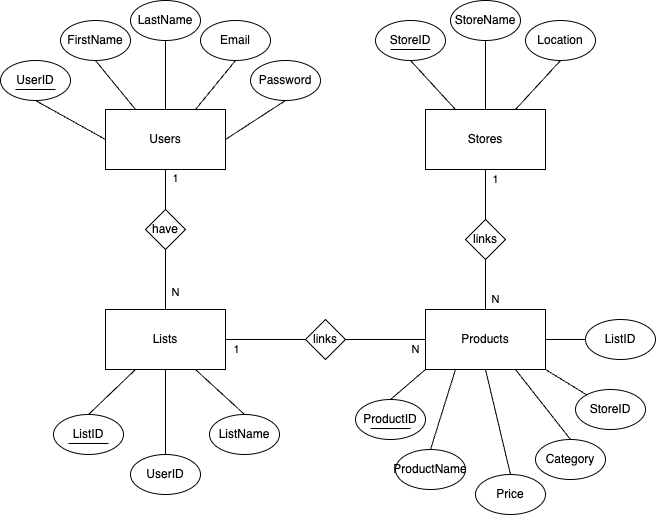

The diagram above was exported from draw.io. Its source (the exported page's mxGraphModel, read from the mxfile embedded in the PNG):
<mxGraphModel dx="1035" dy="568" grid="1" gridSize="10" guides="1" tooltips="1" connect="1" arrows="1" fold="1" page="1" pageScale="1" pageWidth="827" pageHeight="1169" math="0" shadow="0">
  <root>
    <mxCell id="0" />
    <mxCell id="1" parent="0" />
    <mxCell id="NiIYUyJsX12yQXIPk-As-1" style="edgeStyle=orthogonalEdgeStyle;rounded=0;orthogonalLoop=1;jettySize=auto;html=1;exitX=0.5;exitY=1;exitDx=0;exitDy=0;endArrow=none;endFill=0;" edge="1" parent="1" source="HOKjVUEjU80LUz827e2n-1" target="HOKjVUEjU80LUz827e2n-5">
      <mxGeometry relative="1" as="geometry" />
    </mxCell>
    <mxCell id="NiIYUyJsX12yQXIPk-As-11" value="1" style="edgeLabel;html=1;align=center;verticalAlign=middle;resizable=0;points=[];" vertex="1" connectable="0" parent="NiIYUyJsX12yQXIPk-As-1">
      <mxGeometry x="-0.8797" y="-1" relative="1" as="geometry">
        <mxPoint x="11" as="offset" />
      </mxGeometry>
    </mxCell>
    <mxCell id="NiIYUyJsX12yQXIPk-As-12" value="N" style="edgeLabel;html=1;align=center;verticalAlign=middle;resizable=0;points=[];" vertex="1" connectable="0" parent="NiIYUyJsX12yQXIPk-As-1">
      <mxGeometry x="0.7516" relative="1" as="geometry">
        <mxPoint x="10" as="offset" />
      </mxGeometry>
    </mxCell>
    <mxCell id="HOKjVUEjU80LUz827e2n-1" value="Users" style="rounded=0;whiteSpace=wrap;html=1;" parent="1" vertex="1">
      <mxGeometry x="240" y="200" width="120" height="60" as="geometry" />
    </mxCell>
    <mxCell id="NiIYUyJsX12yQXIPk-As-3" style="edgeStyle=orthogonalEdgeStyle;rounded=0;orthogonalLoop=1;jettySize=auto;html=1;exitX=0.5;exitY=0;exitDx=0;exitDy=0;endArrow=none;endFill=0;" edge="1" parent="1" source="NiIYUyJsX12yQXIPk-As-15" target="HOKjVUEjU80LUz827e2n-4">
      <mxGeometry relative="1" as="geometry" />
    </mxCell>
    <mxCell id="NiIYUyJsX12yQXIPk-As-53" value="1" style="edgeLabel;html=1;align=center;verticalAlign=middle;resizable=0;points=[];" vertex="1" connectable="0" parent="NiIYUyJsX12yQXIPk-As-3">
      <mxGeometry x="0.6452" y="-1" relative="1" as="geometry">
        <mxPoint x="9" as="offset" />
      </mxGeometry>
    </mxCell>
    <mxCell id="NiIYUyJsX12yQXIPk-As-14" style="edgeStyle=orthogonalEdgeStyle;rounded=0;orthogonalLoop=1;jettySize=auto;html=1;exitX=0;exitY=0.5;exitDx=0;exitDy=0;entryX=1;entryY=0.5;entryDx=0;entryDy=0;endArrow=none;endFill=0;" edge="1" parent="1" source="NiIYUyJsX12yQXIPk-As-17" target="HOKjVUEjU80LUz827e2n-5">
      <mxGeometry relative="1" as="geometry" />
    </mxCell>
    <mxCell id="NiIYUyJsX12yQXIPk-As-54" value="1" style="edgeLabel;html=1;align=center;verticalAlign=middle;resizable=0;points=[];" vertex="1" connectable="0" parent="NiIYUyJsX12yQXIPk-As-14">
      <mxGeometry x="0.7174" y="1" relative="1" as="geometry">
        <mxPoint x="-1" y="9" as="offset" />
      </mxGeometry>
    </mxCell>
    <mxCell id="HOKjVUEjU80LUz827e2n-3" value="Products" style="rounded=0;whiteSpace=wrap;html=1;" parent="1" vertex="1">
      <mxGeometry x="560" y="400" width="120" height="60" as="geometry" />
    </mxCell>
    <mxCell id="HOKjVUEjU80LUz827e2n-4" value="Stores" style="rounded=0;whiteSpace=wrap;html=1;" parent="1" vertex="1">
      <mxGeometry x="560" y="200" width="120" height="60" as="geometry" />
    </mxCell>
    <mxCell id="HOKjVUEjU80LUz827e2n-5" value="Lists" style="rounded=0;whiteSpace=wrap;html=1;" parent="1" vertex="1">
      <mxGeometry x="240" y="400" width="120" height="60" as="geometry" />
    </mxCell>
    <mxCell id="NiIYUyJsX12yQXIPk-As-4" value="UserID" style="ellipse;whiteSpace=wrap;html=1;" vertex="1" parent="1">
      <mxGeometry x="135" y="151" width="70" height="40" as="geometry" />
    </mxCell>
    <mxCell id="NiIYUyJsX12yQXIPk-As-5" value="FirstName" style="ellipse;whiteSpace=wrap;html=1;" vertex="1" parent="1">
      <mxGeometry x="195" y="111" width="70" height="40" as="geometry" />
    </mxCell>
    <mxCell id="NiIYUyJsX12yQXIPk-As-7" value="LastName" style="ellipse;whiteSpace=wrap;html=1;" vertex="1" parent="1">
      <mxGeometry x="265" y="91" width="70" height="40" as="geometry" />
    </mxCell>
    <mxCell id="NiIYUyJsX12yQXIPk-As-8" value="Email" style="ellipse;whiteSpace=wrap;html=1;" vertex="1" parent="1">
      <mxGeometry x="335" y="111" width="70" height="40" as="geometry" />
    </mxCell>
    <mxCell id="NiIYUyJsX12yQXIPk-As-9" value="Password" style="ellipse;whiteSpace=wrap;html=1;" vertex="1" parent="1">
      <mxGeometry x="385" y="151" width="70" height="40" as="geometry" />
    </mxCell>
    <mxCell id="NiIYUyJsX12yQXIPk-As-10" value="" style="endArrow=none;html=1;rounded=0;exitX=0;exitY=1;exitDx=0;exitDy=0;" edge="1" parent="1">
      <mxGeometry width="50" height="50" relative="1" as="geometry">
        <mxPoint x="150" y="180" as="sourcePoint" />
        <mxPoint x="190" y="180" as="targetPoint" />
      </mxGeometry>
    </mxCell>
    <mxCell id="NiIYUyJsX12yQXIPk-As-13" value="have" style="rhombus;whiteSpace=wrap;html=1;" vertex="1" parent="1">
      <mxGeometry x="280" y="300" width="40" height="40" as="geometry" />
    </mxCell>
    <mxCell id="NiIYUyJsX12yQXIPk-As-16" value="N" style="edgeStyle=orthogonalEdgeStyle;rounded=0;orthogonalLoop=1;jettySize=auto;html=1;exitX=0.5;exitY=0;exitDx=0;exitDy=0;endArrow=none;endFill=0;" edge="1" parent="1" source="HOKjVUEjU80LUz827e2n-3" target="NiIYUyJsX12yQXIPk-As-15">
      <mxGeometry x="-0.6" y="-10" relative="1" as="geometry">
        <mxPoint x="620" y="400" as="sourcePoint" />
        <mxPoint x="620" y="260" as="targetPoint" />
        <mxPoint as="offset" />
      </mxGeometry>
    </mxCell>
    <mxCell id="NiIYUyJsX12yQXIPk-As-15" value="links" style="rhombus;whiteSpace=wrap;html=1;" vertex="1" parent="1">
      <mxGeometry x="600" y="310" width="40" height="40" as="geometry" />
    </mxCell>
    <mxCell id="NiIYUyJsX12yQXIPk-As-18" value="" style="edgeStyle=orthogonalEdgeStyle;rounded=0;orthogonalLoop=1;jettySize=auto;html=1;exitX=0;exitY=0.5;exitDx=0;exitDy=0;entryX=1;entryY=0.5;entryDx=0;entryDy=0;endArrow=none;endFill=0;" edge="1" parent="1" source="HOKjVUEjU80LUz827e2n-3" target="NiIYUyJsX12yQXIPk-As-17">
      <mxGeometry relative="1" as="geometry">
        <mxPoint x="560" y="430" as="sourcePoint" />
        <mxPoint x="360" y="430" as="targetPoint" />
      </mxGeometry>
    </mxCell>
    <mxCell id="NiIYUyJsX12yQXIPk-As-55" value="N" style="edgeLabel;html=1;align=center;verticalAlign=middle;resizable=0;points=[];" vertex="1" connectable="0" parent="NiIYUyJsX12yQXIPk-As-18">
      <mxGeometry x="-0.7391" relative="1" as="geometry">
        <mxPoint y="10" as="offset" />
      </mxGeometry>
    </mxCell>
    <mxCell id="NiIYUyJsX12yQXIPk-As-17" value="links" style="rhombus;whiteSpace=wrap;html=1;" vertex="1" parent="1">
      <mxGeometry x="440" y="410" width="40" height="40" as="geometry" />
    </mxCell>
    <mxCell id="NiIYUyJsX12yQXIPk-As-19" value="" style="endArrow=none;html=1;rounded=0;entryX=0.5;entryY=1;entryDx=0;entryDy=0;exitX=0;exitY=0.5;exitDx=0;exitDy=0;" edge="1" parent="1" source="HOKjVUEjU80LUz827e2n-1" target="NiIYUyJsX12yQXIPk-As-4">
      <mxGeometry width="50" height="50" relative="1" as="geometry">
        <mxPoint x="340" y="330" as="sourcePoint" />
        <mxPoint x="390" y="280" as="targetPoint" />
      </mxGeometry>
    </mxCell>
    <mxCell id="NiIYUyJsX12yQXIPk-As-20" value="" style="endArrow=none;html=1;rounded=0;entryX=0.5;entryY=1;entryDx=0;entryDy=0;exitX=0.25;exitY=0;exitDx=0;exitDy=0;" edge="1" parent="1" source="HOKjVUEjU80LUz827e2n-1" target="NiIYUyJsX12yQXIPk-As-5">
      <mxGeometry width="50" height="50" relative="1" as="geometry">
        <mxPoint x="340" y="330" as="sourcePoint" />
        <mxPoint x="390" y="280" as="targetPoint" />
      </mxGeometry>
    </mxCell>
    <mxCell id="NiIYUyJsX12yQXIPk-As-22" value="" style="endArrow=none;html=1;rounded=0;entryX=0.5;entryY=1;entryDx=0;entryDy=0;exitX=0.5;exitY=0;exitDx=0;exitDy=0;" edge="1" parent="1" source="HOKjVUEjU80LUz827e2n-1" target="NiIYUyJsX12yQXIPk-As-7">
      <mxGeometry width="50" height="50" relative="1" as="geometry">
        <mxPoint x="271" y="211" as="sourcePoint" />
        <mxPoint x="240" y="161" as="targetPoint" />
      </mxGeometry>
    </mxCell>
    <mxCell id="NiIYUyJsX12yQXIPk-As-23" value="" style="endArrow=none;html=1;rounded=0;entryX=0.5;entryY=1;entryDx=0;entryDy=0;exitX=0.75;exitY=0;exitDx=0;exitDy=0;" edge="1" parent="1" source="HOKjVUEjU80LUz827e2n-1" target="NiIYUyJsX12yQXIPk-As-8">
      <mxGeometry width="50" height="50" relative="1" as="geometry">
        <mxPoint x="281" y="221" as="sourcePoint" />
        <mxPoint x="250" y="171" as="targetPoint" />
      </mxGeometry>
    </mxCell>
    <mxCell id="NiIYUyJsX12yQXIPk-As-24" value="" style="endArrow=none;html=1;rounded=0;entryX=0.5;entryY=1;entryDx=0;entryDy=0;exitX=1;exitY=0.5;exitDx=0;exitDy=0;" edge="1" parent="1" source="HOKjVUEjU80LUz827e2n-1" target="NiIYUyJsX12yQXIPk-As-9">
      <mxGeometry width="50" height="50" relative="1" as="geometry">
        <mxPoint x="291" y="231" as="sourcePoint" />
        <mxPoint x="260" y="181" as="targetPoint" />
      </mxGeometry>
    </mxCell>
    <mxCell id="NiIYUyJsX12yQXIPk-As-25" value="StoreName" style="ellipse;whiteSpace=wrap;html=1;" vertex="1" parent="1">
      <mxGeometry x="585" y="91" width="70" height="40" as="geometry" />
    </mxCell>
    <mxCell id="NiIYUyJsX12yQXIPk-As-26" value="StoreID" style="ellipse;whiteSpace=wrap;html=1;" vertex="1" parent="1">
      <mxGeometry x="510" y="111" width="70" height="40" as="geometry" />
    </mxCell>
    <mxCell id="NiIYUyJsX12yQXIPk-As-27" value="Location" style="ellipse;whiteSpace=wrap;html=1;" vertex="1" parent="1">
      <mxGeometry x="660" y="111" width="70" height="40" as="geometry" />
    </mxCell>
    <mxCell id="NiIYUyJsX12yQXIPk-As-28" value="" style="endArrow=none;html=1;rounded=0;entryX=0.5;entryY=1;entryDx=0;entryDy=0;" edge="1" parent="1" source="HOKjVUEjU80LUz827e2n-4" target="NiIYUyJsX12yQXIPk-As-25">
      <mxGeometry width="50" height="50" relative="1" as="geometry">
        <mxPoint x="400" y="330" as="sourcePoint" />
        <mxPoint x="450" y="280" as="targetPoint" />
      </mxGeometry>
    </mxCell>
    <mxCell id="NiIYUyJsX12yQXIPk-As-29" value="" style="endArrow=none;html=1;rounded=0;entryX=0.5;entryY=1;entryDx=0;entryDy=0;exitX=0.75;exitY=0;exitDx=0;exitDy=0;" edge="1" parent="1" source="HOKjVUEjU80LUz827e2n-4" target="NiIYUyJsX12yQXIPk-As-27">
      <mxGeometry width="50" height="50" relative="1" as="geometry">
        <mxPoint x="630" y="210" as="sourcePoint" />
        <mxPoint x="630" y="141" as="targetPoint" />
      </mxGeometry>
    </mxCell>
    <mxCell id="NiIYUyJsX12yQXIPk-As-30" value="" style="endArrow=none;html=1;rounded=0;entryX=0.5;entryY=1;entryDx=0;entryDy=0;exitX=0.25;exitY=0;exitDx=0;exitDy=0;" edge="1" parent="1" source="HOKjVUEjU80LUz827e2n-4" target="NiIYUyJsX12yQXIPk-As-26">
      <mxGeometry width="50" height="50" relative="1" as="geometry">
        <mxPoint x="640" y="220" as="sourcePoint" />
        <mxPoint x="640" y="151" as="targetPoint" />
      </mxGeometry>
    </mxCell>
    <mxCell id="NiIYUyJsX12yQXIPk-As-31" value="" style="endArrow=none;html=1;rounded=0;exitX=0;exitY=1;exitDx=0;exitDy=0;" edge="1" parent="1">
      <mxGeometry width="50" height="50" relative="1" as="geometry">
        <mxPoint x="525" y="140" as="sourcePoint" />
        <mxPoint x="565" y="140" as="targetPoint" />
      </mxGeometry>
    </mxCell>
    <mxCell id="NiIYUyJsX12yQXIPk-As-32" value="ProductID" style="ellipse;whiteSpace=wrap;html=1;" vertex="1" parent="1">
      <mxGeometry x="490" y="490" width="70" height="40" as="geometry" />
    </mxCell>
    <mxCell id="NiIYUyJsX12yQXIPk-As-33" value="" style="endArrow=none;html=1;rounded=0;exitX=0;exitY=1;exitDx=0;exitDy=0;" edge="1" parent="1">
      <mxGeometry width="50" height="50" relative="1" as="geometry">
        <mxPoint x="505" y="519" as="sourcePoint" />
        <mxPoint x="545" y="519" as="targetPoint" />
      </mxGeometry>
    </mxCell>
    <mxCell id="NiIYUyJsX12yQXIPk-As-34" value="ListID" style="ellipse;whiteSpace=wrap;html=1;" vertex="1" parent="1">
      <mxGeometry x="188" y="505" width="70" height="40" as="geometry" />
    </mxCell>
    <mxCell id="NiIYUyJsX12yQXIPk-As-35" value="" style="endArrow=none;html=1;rounded=0;exitX=0;exitY=1;exitDx=0;exitDy=0;" edge="1" parent="1">
      <mxGeometry width="50" height="50" relative="1" as="geometry">
        <mxPoint x="203" y="534" as="sourcePoint" />
        <mxPoint x="243" y="534" as="targetPoint" />
      </mxGeometry>
    </mxCell>
    <mxCell id="NiIYUyJsX12yQXIPk-As-36" value="UserID" style="ellipse;whiteSpace=wrap;html=1;" vertex="1" parent="1">
      <mxGeometry x="265" y="545" width="70" height="40" as="geometry" />
    </mxCell>
    <mxCell id="NiIYUyJsX12yQXIPk-As-37" value="ListName" style="ellipse;whiteSpace=wrap;html=1;" vertex="1" parent="1">
      <mxGeometry x="344" y="505" width="70" height="40" as="geometry" />
    </mxCell>
    <mxCell id="NiIYUyJsX12yQXIPk-As-38" value="" style="endArrow=none;html=1;rounded=0;entryX=0.5;entryY=1;entryDx=0;entryDy=0;exitX=0.5;exitY=0;exitDx=0;exitDy=0;" edge="1" parent="1" source="NiIYUyJsX12yQXIPk-As-36" target="HOKjVUEjU80LUz827e2n-5">
      <mxGeometry width="50" height="50" relative="1" as="geometry">
        <mxPoint x="400" y="490" as="sourcePoint" />
        <mxPoint x="450" y="440" as="targetPoint" />
      </mxGeometry>
    </mxCell>
    <mxCell id="NiIYUyJsX12yQXIPk-As-39" value="" style="endArrow=none;html=1;rounded=0;entryX=0.75;entryY=1;entryDx=0;entryDy=0;exitX=0.5;exitY=0;exitDx=0;exitDy=0;" edge="1" parent="1" source="NiIYUyJsX12yQXIPk-As-37" target="HOKjVUEjU80LUz827e2n-5">
      <mxGeometry width="50" height="50" relative="1" as="geometry">
        <mxPoint x="310" y="555" as="sourcePoint" />
        <mxPoint x="310" y="470" as="targetPoint" />
      </mxGeometry>
    </mxCell>
    <mxCell id="NiIYUyJsX12yQXIPk-As-40" value="" style="endArrow=none;html=1;rounded=0;entryX=0.5;entryY=0;entryDx=0;entryDy=0;exitX=0.25;exitY=1;exitDx=0;exitDy=0;" edge="1" parent="1" source="HOKjVUEjU80LUz827e2n-5" target="NiIYUyJsX12yQXIPk-As-34">
      <mxGeometry width="50" height="50" relative="1" as="geometry">
        <mxPoint x="320" y="565" as="sourcePoint" />
        <mxPoint x="320" y="480" as="targetPoint" />
      </mxGeometry>
    </mxCell>
    <mxCell id="NiIYUyJsX12yQXIPk-As-41" value="ProductName" style="ellipse;whiteSpace=wrap;html=1;" vertex="1" parent="1">
      <mxGeometry x="530" y="540" width="70" height="40" as="geometry" />
    </mxCell>
    <mxCell id="NiIYUyJsX12yQXIPk-As-42" value="Price" style="ellipse;whiteSpace=wrap;html=1;" vertex="1" parent="1">
      <mxGeometry x="610" y="565" width="70" height="40" as="geometry" />
    </mxCell>
    <mxCell id="NiIYUyJsX12yQXIPk-As-43" value="Category" style="ellipse;whiteSpace=wrap;html=1;" vertex="1" parent="1">
      <mxGeometry x="670" y="530" width="70" height="40" as="geometry" />
    </mxCell>
    <mxCell id="NiIYUyJsX12yQXIPk-As-44" value="StoreID" style="ellipse;whiteSpace=wrap;html=1;" vertex="1" parent="1">
      <mxGeometry x="710" y="480" width="70" height="40" as="geometry" />
    </mxCell>
    <mxCell id="NiIYUyJsX12yQXIPk-As-45" value="ListID" style="ellipse;whiteSpace=wrap;html=1;" vertex="1" parent="1">
      <mxGeometry x="720" y="410" width="70" height="40" as="geometry" />
    </mxCell>
    <mxCell id="NiIYUyJsX12yQXIPk-As-46" value="" style="endArrow=none;html=1;rounded=0;entryX=0;entryY=1;entryDx=0;entryDy=0;exitX=0.5;exitY=0;exitDx=0;exitDy=0;" edge="1" parent="1" source="NiIYUyJsX12yQXIPk-As-32" target="HOKjVUEjU80LUz827e2n-3">
      <mxGeometry width="50" height="50" relative="1" as="geometry">
        <mxPoint x="310" y="555" as="sourcePoint" />
        <mxPoint x="310" y="470" as="targetPoint" />
      </mxGeometry>
    </mxCell>
    <mxCell id="NiIYUyJsX12yQXIPk-As-47" value="" style="endArrow=none;html=1;rounded=0;entryX=0.25;entryY=1;entryDx=0;entryDy=0;exitX=0.5;exitY=0;exitDx=0;exitDy=0;" edge="1" parent="1" source="NiIYUyJsX12yQXIPk-As-41" target="HOKjVUEjU80LUz827e2n-3">
      <mxGeometry width="50" height="50" relative="1" as="geometry">
        <mxPoint x="535" y="500" as="sourcePoint" />
        <mxPoint x="570" y="470" as="targetPoint" />
      </mxGeometry>
    </mxCell>
    <mxCell id="NiIYUyJsX12yQXIPk-As-48" value="" style="endArrow=none;html=1;rounded=0;entryX=0.5;entryY=1;entryDx=0;entryDy=0;exitX=0.5;exitY=0;exitDx=0;exitDy=0;" edge="1" parent="1" source="NiIYUyJsX12yQXIPk-As-42" target="HOKjVUEjU80LUz827e2n-3">
      <mxGeometry width="50" height="50" relative="1" as="geometry">
        <mxPoint x="545" y="510" as="sourcePoint" />
        <mxPoint x="580" y="480" as="targetPoint" />
      </mxGeometry>
    </mxCell>
    <mxCell id="NiIYUyJsX12yQXIPk-As-49" value="" style="endArrow=none;html=1;rounded=0;entryX=0.75;entryY=1;entryDx=0;entryDy=0;exitX=0.5;exitY=0;exitDx=0;exitDy=0;" edge="1" parent="1" source="NiIYUyJsX12yQXIPk-As-43" target="HOKjVUEjU80LUz827e2n-3">
      <mxGeometry width="50" height="50" relative="1" as="geometry">
        <mxPoint x="555" y="520" as="sourcePoint" />
        <mxPoint x="590" y="490" as="targetPoint" />
      </mxGeometry>
    </mxCell>
    <mxCell id="NiIYUyJsX12yQXIPk-As-50" value="" style="endArrow=none;html=1;rounded=0;entryX=1;entryY=1;entryDx=0;entryDy=0;" edge="1" parent="1" source="NiIYUyJsX12yQXIPk-As-44" target="HOKjVUEjU80LUz827e2n-3">
      <mxGeometry width="50" height="50" relative="1" as="geometry">
        <mxPoint x="565" y="530" as="sourcePoint" />
        <mxPoint x="600" y="500" as="targetPoint" />
      </mxGeometry>
    </mxCell>
    <mxCell id="NiIYUyJsX12yQXIPk-As-52" value="" style="endArrow=none;html=1;rounded=0;entryX=0;entryY=0.5;entryDx=0;entryDy=0;exitX=1;exitY=0.5;exitDx=0;exitDy=0;" edge="1" parent="1" source="HOKjVUEjU80LUz827e2n-3" target="NiIYUyJsX12yQXIPk-As-45">
      <mxGeometry width="50" height="50" relative="1" as="geometry">
        <mxPoint x="575" y="540" as="sourcePoint" />
        <mxPoint x="610" y="510" as="targetPoint" />
      </mxGeometry>
    </mxCell>
  </root>
</mxGraphModel>